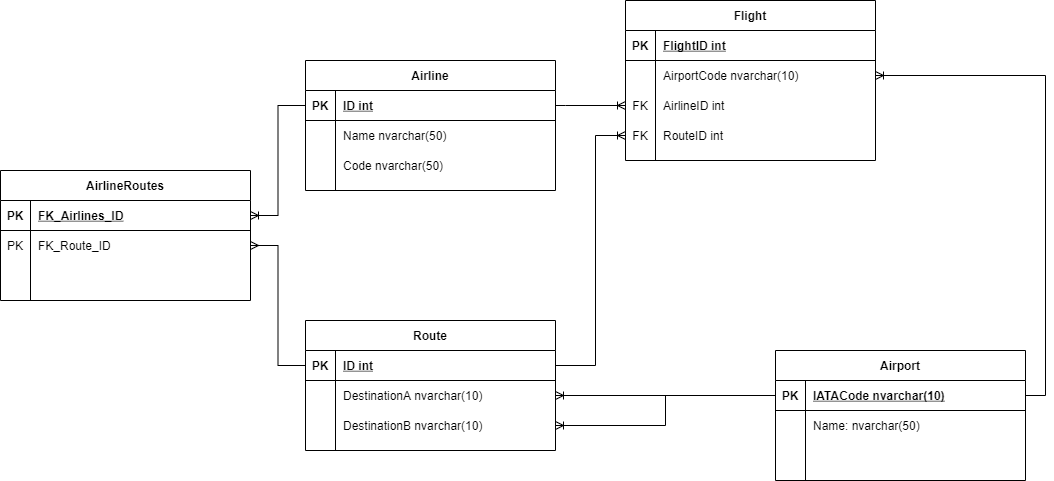

The diagram above was exported from draw.io. Its source (the exported page's mxGraphModel, read from the mxfile embedded in the PNG):
<mxGraphModel dx="1038" dy="544" grid="1" gridSize="10" guides="1" tooltips="1" connect="1" arrows="1" fold="1" page="1" pageScale="1" pageWidth="850" pageHeight="1100" math="0" shadow="0" extFonts="Permanent Marker^https://fonts.googleapis.com/css?family=Permanent+Marker">
  <root>
    <mxCell id="0" />
    <mxCell id="1" parent="0" />
    <mxCell id="C-vyLk0tnHw3VtMMgP7b-2" value="Flight" style="shape=table;startSize=30;container=1;collapsible=1;childLayout=tableLayout;fixedRows=1;rowLines=0;fontStyle=1;align=center;resizeLast=1;" parent="1" vertex="1">
      <mxGeometry x="800" y="150" width="250" height="160" as="geometry" />
    </mxCell>
    <mxCell id="C-vyLk0tnHw3VtMMgP7b-3" value="" style="shape=partialRectangle;collapsible=0;dropTarget=0;pointerEvents=0;fillColor=none;points=[[0,0.5],[1,0.5]];portConstraint=eastwest;top=0;left=0;right=0;bottom=1;" parent="C-vyLk0tnHw3VtMMgP7b-2" vertex="1">
      <mxGeometry y="30" width="250" height="30" as="geometry" />
    </mxCell>
    <mxCell id="C-vyLk0tnHw3VtMMgP7b-4" value="PK" style="shape=partialRectangle;overflow=hidden;connectable=0;fillColor=none;top=0;left=0;bottom=0;right=0;fontStyle=1;" parent="C-vyLk0tnHw3VtMMgP7b-3" vertex="1">
      <mxGeometry width="30" height="30" as="geometry" />
    </mxCell>
    <mxCell id="C-vyLk0tnHw3VtMMgP7b-5" value="FlightID int" style="shape=partialRectangle;overflow=hidden;connectable=0;fillColor=none;top=0;left=0;bottom=0;right=0;align=left;spacingLeft=6;fontStyle=5;" parent="C-vyLk0tnHw3VtMMgP7b-3" vertex="1">
      <mxGeometry x="30" width="220" height="30" as="geometry" />
    </mxCell>
    <mxCell id="My6Y2ifgWkH6rEBGqc1w-37" style="shape=partialRectangle;collapsible=0;dropTarget=0;pointerEvents=0;fillColor=none;points=[[0,0.5],[1,0.5]];portConstraint=eastwest;top=0;left=0;right=0;bottom=0;" parent="C-vyLk0tnHw3VtMMgP7b-2" vertex="1">
      <mxGeometry y="60" width="250" height="30" as="geometry" />
    </mxCell>
    <mxCell id="My6Y2ifgWkH6rEBGqc1w-38" style="shape=partialRectangle;overflow=hidden;connectable=0;fillColor=none;top=0;left=0;bottom=0;right=0;" parent="My6Y2ifgWkH6rEBGqc1w-37" vertex="1">
      <mxGeometry width="30" height="30" as="geometry" />
    </mxCell>
    <mxCell id="My6Y2ifgWkH6rEBGqc1w-39" value="AirportCode nvarchar(10)" style="shape=partialRectangle;overflow=hidden;connectable=0;fillColor=none;top=0;left=0;bottom=0;right=0;align=left;spacingLeft=6;" parent="My6Y2ifgWkH6rEBGqc1w-37" vertex="1">
      <mxGeometry x="30" width="220" height="30" as="geometry" />
    </mxCell>
    <mxCell id="C-vyLk0tnHw3VtMMgP7b-6" value="" style="shape=partialRectangle;collapsible=0;dropTarget=0;pointerEvents=0;fillColor=none;points=[[0,0.5],[1,0.5]];portConstraint=eastwest;top=0;left=0;right=0;bottom=0;" parent="C-vyLk0tnHw3VtMMgP7b-2" vertex="1">
      <mxGeometry y="90" width="250" height="30" as="geometry" />
    </mxCell>
    <mxCell id="C-vyLk0tnHw3VtMMgP7b-7" value="FK" style="shape=partialRectangle;overflow=hidden;connectable=0;fillColor=none;top=0;left=0;bottom=0;right=0;" parent="C-vyLk0tnHw3VtMMgP7b-6" vertex="1">
      <mxGeometry width="30" height="30" as="geometry" />
    </mxCell>
    <mxCell id="C-vyLk0tnHw3VtMMgP7b-8" value="AirlineID int" style="shape=partialRectangle;overflow=hidden;connectable=0;fillColor=none;top=0;left=0;bottom=0;right=0;align=left;spacingLeft=6;" parent="C-vyLk0tnHw3VtMMgP7b-6" vertex="1">
      <mxGeometry x="30" width="220" height="30" as="geometry" />
    </mxCell>
    <mxCell id="C-vyLk0tnHw3VtMMgP7b-9" value="" style="shape=partialRectangle;collapsible=0;dropTarget=0;pointerEvents=0;fillColor=none;points=[[0,0.5],[1,0.5]];portConstraint=eastwest;top=0;left=0;right=0;bottom=0;" parent="C-vyLk0tnHw3VtMMgP7b-2" vertex="1">
      <mxGeometry y="120" width="250" height="30" as="geometry" />
    </mxCell>
    <mxCell id="C-vyLk0tnHw3VtMMgP7b-10" value="FK" style="shape=partialRectangle;overflow=hidden;connectable=0;fillColor=none;top=0;left=0;bottom=0;right=0;" parent="C-vyLk0tnHw3VtMMgP7b-9" vertex="1">
      <mxGeometry width="30" height="30" as="geometry" />
    </mxCell>
    <mxCell id="C-vyLk0tnHw3VtMMgP7b-11" value="RouteID int" style="shape=partialRectangle;overflow=hidden;connectable=0;fillColor=none;top=0;left=0;bottom=0;right=0;align=left;spacingLeft=6;" parent="C-vyLk0tnHw3VtMMgP7b-9" vertex="1">
      <mxGeometry x="30" width="220" height="30" as="geometry" />
    </mxCell>
    <mxCell id="C-vyLk0tnHw3VtMMgP7b-13" value="Airline" style="shape=table;startSize=30;container=1;collapsible=1;childLayout=tableLayout;fixedRows=1;rowLines=0;fontStyle=1;align=center;resizeLast=1;" parent="1" vertex="1">
      <mxGeometry x="480" y="210" width="250" height="130" as="geometry" />
    </mxCell>
    <mxCell id="C-vyLk0tnHw3VtMMgP7b-14" value="" style="shape=partialRectangle;collapsible=0;dropTarget=0;pointerEvents=0;fillColor=none;points=[[0,0.5],[1,0.5]];portConstraint=eastwest;top=0;left=0;right=0;bottom=1;" parent="C-vyLk0tnHw3VtMMgP7b-13" vertex="1">
      <mxGeometry y="30" width="250" height="30" as="geometry" />
    </mxCell>
    <mxCell id="C-vyLk0tnHw3VtMMgP7b-15" value="PK" style="shape=partialRectangle;overflow=hidden;connectable=0;fillColor=none;top=0;left=0;bottom=0;right=0;fontStyle=1;" parent="C-vyLk0tnHw3VtMMgP7b-14" vertex="1">
      <mxGeometry width="30" height="30" as="geometry" />
    </mxCell>
    <mxCell id="C-vyLk0tnHw3VtMMgP7b-16" value="ID int" style="shape=partialRectangle;overflow=hidden;connectable=0;fillColor=none;top=0;left=0;bottom=0;right=0;align=left;spacingLeft=6;fontStyle=5;" parent="C-vyLk0tnHw3VtMMgP7b-14" vertex="1">
      <mxGeometry x="30" width="220" height="30" as="geometry" />
    </mxCell>
    <mxCell id="C-vyLk0tnHw3VtMMgP7b-17" value="" style="shape=partialRectangle;collapsible=0;dropTarget=0;pointerEvents=0;fillColor=none;points=[[0,0.5],[1,0.5]];portConstraint=eastwest;top=0;left=0;right=0;bottom=0;" parent="C-vyLk0tnHw3VtMMgP7b-13" vertex="1">
      <mxGeometry y="60" width="250" height="30" as="geometry" />
    </mxCell>
    <mxCell id="C-vyLk0tnHw3VtMMgP7b-18" value="" style="shape=partialRectangle;overflow=hidden;connectable=0;fillColor=none;top=0;left=0;bottom=0;right=0;" parent="C-vyLk0tnHw3VtMMgP7b-17" vertex="1">
      <mxGeometry width="30" height="30" as="geometry" />
    </mxCell>
    <mxCell id="C-vyLk0tnHw3VtMMgP7b-19" value="Name nvarchar(50)" style="shape=partialRectangle;overflow=hidden;connectable=0;fillColor=none;top=0;left=0;bottom=0;right=0;align=left;spacingLeft=6;" parent="C-vyLk0tnHw3VtMMgP7b-17" vertex="1">
      <mxGeometry x="30" width="220" height="30" as="geometry" />
    </mxCell>
    <mxCell id="C-vyLk0tnHw3VtMMgP7b-20" value="" style="shape=partialRectangle;collapsible=0;dropTarget=0;pointerEvents=0;fillColor=none;points=[[0,0.5],[1,0.5]];portConstraint=eastwest;top=0;left=0;right=0;bottom=0;" parent="C-vyLk0tnHw3VtMMgP7b-13" vertex="1">
      <mxGeometry y="90" width="250" height="30" as="geometry" />
    </mxCell>
    <mxCell id="C-vyLk0tnHw3VtMMgP7b-21" value="" style="shape=partialRectangle;overflow=hidden;connectable=0;fillColor=none;top=0;left=0;bottom=0;right=0;" parent="C-vyLk0tnHw3VtMMgP7b-20" vertex="1">
      <mxGeometry width="30" height="30" as="geometry" />
    </mxCell>
    <mxCell id="C-vyLk0tnHw3VtMMgP7b-22" value="Code nvarchar(50)" style="shape=partialRectangle;overflow=hidden;connectable=0;fillColor=none;top=0;left=0;bottom=0;right=0;align=left;spacingLeft=6;" parent="C-vyLk0tnHw3VtMMgP7b-20" vertex="1">
      <mxGeometry x="30" width="220" height="30" as="geometry" />
    </mxCell>
    <mxCell id="C-vyLk0tnHw3VtMMgP7b-23" value="Airport" style="shape=table;startSize=30;container=1;collapsible=1;childLayout=tableLayout;fixedRows=1;rowLines=0;fontStyle=1;align=center;resizeLast=1;" parent="1" vertex="1">
      <mxGeometry x="950" y="500" width="250" height="130" as="geometry" />
    </mxCell>
    <mxCell id="C-vyLk0tnHw3VtMMgP7b-24" value="" style="shape=partialRectangle;collapsible=0;dropTarget=0;pointerEvents=0;fillColor=none;points=[[0,0.5],[1,0.5]];portConstraint=eastwest;top=0;left=0;right=0;bottom=1;" parent="C-vyLk0tnHw3VtMMgP7b-23" vertex="1">
      <mxGeometry y="30" width="250" height="30" as="geometry" />
    </mxCell>
    <mxCell id="C-vyLk0tnHw3VtMMgP7b-25" value="PK" style="shape=partialRectangle;overflow=hidden;connectable=0;fillColor=none;top=0;left=0;bottom=0;right=0;fontStyle=1;" parent="C-vyLk0tnHw3VtMMgP7b-24" vertex="1">
      <mxGeometry width="30" height="30" as="geometry" />
    </mxCell>
    <mxCell id="C-vyLk0tnHw3VtMMgP7b-26" value="IATACode nvarchar(10)" style="shape=partialRectangle;overflow=hidden;connectable=0;fillColor=none;top=0;left=0;bottom=0;right=0;align=left;spacingLeft=6;fontStyle=5;" parent="C-vyLk0tnHw3VtMMgP7b-24" vertex="1">
      <mxGeometry x="30" width="220" height="30" as="geometry" />
    </mxCell>
    <mxCell id="C-vyLk0tnHw3VtMMgP7b-27" value="" style="shape=partialRectangle;collapsible=0;dropTarget=0;pointerEvents=0;fillColor=none;points=[[0,0.5],[1,0.5]];portConstraint=eastwest;top=0;left=0;right=0;bottom=0;" parent="C-vyLk0tnHw3VtMMgP7b-23" vertex="1">
      <mxGeometry y="60" width="250" height="30" as="geometry" />
    </mxCell>
    <mxCell id="C-vyLk0tnHw3VtMMgP7b-28" value="" style="shape=partialRectangle;overflow=hidden;connectable=0;fillColor=none;top=0;left=0;bottom=0;right=0;" parent="C-vyLk0tnHw3VtMMgP7b-27" vertex="1">
      <mxGeometry width="30" height="30" as="geometry" />
    </mxCell>
    <mxCell id="C-vyLk0tnHw3VtMMgP7b-29" value="Name: nvarchar(50)" style="shape=partialRectangle;overflow=hidden;connectable=0;fillColor=none;top=0;left=0;bottom=0;right=0;align=left;spacingLeft=6;" parent="C-vyLk0tnHw3VtMMgP7b-27" vertex="1">
      <mxGeometry x="30" width="220" height="30" as="geometry" />
    </mxCell>
    <mxCell id="My6Y2ifgWkH6rEBGqc1w-5" style="shape=partialRectangle;collapsible=0;dropTarget=0;pointerEvents=0;fillColor=none;points=[[0,0.5],[1,0.5]];portConstraint=eastwest;top=0;left=0;right=0;bottom=0;" parent="C-vyLk0tnHw3VtMMgP7b-23" vertex="1">
      <mxGeometry y="90" width="250" height="30" as="geometry" />
    </mxCell>
    <mxCell id="My6Y2ifgWkH6rEBGqc1w-6" style="shape=partialRectangle;overflow=hidden;connectable=0;fillColor=none;top=0;left=0;bottom=0;right=0;" parent="My6Y2ifgWkH6rEBGqc1w-5" vertex="1">
      <mxGeometry width="30" height="30" as="geometry" />
    </mxCell>
    <mxCell id="My6Y2ifgWkH6rEBGqc1w-7" style="shape=partialRectangle;overflow=hidden;connectable=0;fillColor=none;top=0;left=0;bottom=0;right=0;align=left;spacingLeft=6;" parent="My6Y2ifgWkH6rEBGqc1w-5" vertex="1">
      <mxGeometry x="30" width="220" height="30" as="geometry" />
    </mxCell>
    <mxCell id="My6Y2ifgWkH6rEBGqc1w-8" value="AirlineRoutes" style="shape=table;startSize=30;container=1;collapsible=1;childLayout=tableLayout;fixedRows=1;rowLines=0;fontStyle=1;align=center;resizeLast=1;" parent="1" vertex="1">
      <mxGeometry x="175" y="320" width="250" height="130" as="geometry" />
    </mxCell>
    <mxCell id="My6Y2ifgWkH6rEBGqc1w-9" value="" style="shape=partialRectangle;collapsible=0;dropTarget=0;pointerEvents=0;fillColor=none;points=[[0,0.5],[1,0.5]];portConstraint=eastwest;top=0;left=0;right=0;bottom=1;" parent="My6Y2ifgWkH6rEBGqc1w-8" vertex="1">
      <mxGeometry y="30" width="250" height="30" as="geometry" />
    </mxCell>
    <mxCell id="My6Y2ifgWkH6rEBGqc1w-10" value="PK" style="shape=partialRectangle;overflow=hidden;connectable=0;fillColor=none;top=0;left=0;bottom=0;right=0;fontStyle=1;" parent="My6Y2ifgWkH6rEBGqc1w-9" vertex="1">
      <mxGeometry width="30" height="30" as="geometry" />
    </mxCell>
    <mxCell id="My6Y2ifgWkH6rEBGqc1w-11" value="FK_Airlines_ID" style="shape=partialRectangle;overflow=hidden;connectable=0;fillColor=none;top=0;left=0;bottom=0;right=0;align=left;spacingLeft=6;fontStyle=5;" parent="My6Y2ifgWkH6rEBGqc1w-9" vertex="1">
      <mxGeometry x="30" width="220" height="30" as="geometry" />
    </mxCell>
    <mxCell id="My6Y2ifgWkH6rEBGqc1w-12" value="" style="shape=partialRectangle;collapsible=0;dropTarget=0;pointerEvents=0;fillColor=none;points=[[0,0.5],[1,0.5]];portConstraint=eastwest;top=0;left=0;right=0;bottom=0;" parent="My6Y2ifgWkH6rEBGqc1w-8" vertex="1">
      <mxGeometry y="60" width="250" height="30" as="geometry" />
    </mxCell>
    <mxCell id="My6Y2ifgWkH6rEBGqc1w-13" value="PK" style="shape=partialRectangle;overflow=hidden;connectable=0;fillColor=none;top=0;left=0;bottom=0;right=0;" parent="My6Y2ifgWkH6rEBGqc1w-12" vertex="1">
      <mxGeometry width="30" height="30" as="geometry" />
    </mxCell>
    <mxCell id="My6Y2ifgWkH6rEBGqc1w-14" value="FK_Route_ID" style="shape=partialRectangle;overflow=hidden;connectable=0;fillColor=none;top=0;left=0;bottom=0;right=0;align=left;spacingLeft=6;" parent="My6Y2ifgWkH6rEBGqc1w-12" vertex="1">
      <mxGeometry x="30" width="220" height="30" as="geometry" />
    </mxCell>
    <mxCell id="My6Y2ifgWkH6rEBGqc1w-15" value="" style="shape=partialRectangle;collapsible=0;dropTarget=0;pointerEvents=0;fillColor=none;points=[[0,0.5],[1,0.5]];portConstraint=eastwest;top=0;left=0;right=0;bottom=0;" parent="My6Y2ifgWkH6rEBGqc1w-8" vertex="1">
      <mxGeometry y="90" width="250" height="30" as="geometry" />
    </mxCell>
    <mxCell id="My6Y2ifgWkH6rEBGqc1w-16" value="" style="shape=partialRectangle;overflow=hidden;connectable=0;fillColor=none;top=0;left=0;bottom=0;right=0;" parent="My6Y2ifgWkH6rEBGqc1w-15" vertex="1">
      <mxGeometry width="30" height="30" as="geometry" />
    </mxCell>
    <mxCell id="My6Y2ifgWkH6rEBGqc1w-17" value="" style="shape=partialRectangle;overflow=hidden;connectable=0;fillColor=none;top=0;left=0;bottom=0;right=0;align=left;spacingLeft=6;" parent="My6Y2ifgWkH6rEBGqc1w-15" vertex="1">
      <mxGeometry x="30" width="220" height="30" as="geometry" />
    </mxCell>
    <mxCell id="My6Y2ifgWkH6rEBGqc1w-21" value="Route" style="shape=table;startSize=30;container=1;collapsible=1;childLayout=tableLayout;fixedRows=1;rowLines=0;fontStyle=1;align=center;resizeLast=1;" parent="1" vertex="1">
      <mxGeometry x="480" y="470" width="250" height="130" as="geometry" />
    </mxCell>
    <mxCell id="My6Y2ifgWkH6rEBGqc1w-22" value="" style="shape=partialRectangle;collapsible=0;dropTarget=0;pointerEvents=0;fillColor=none;points=[[0,0.5],[1,0.5]];portConstraint=eastwest;top=0;left=0;right=0;bottom=1;" parent="My6Y2ifgWkH6rEBGqc1w-21" vertex="1">
      <mxGeometry y="30" width="250" height="30" as="geometry" />
    </mxCell>
    <mxCell id="My6Y2ifgWkH6rEBGqc1w-23" value="PK" style="shape=partialRectangle;overflow=hidden;connectable=0;fillColor=none;top=0;left=0;bottom=0;right=0;fontStyle=1;" parent="My6Y2ifgWkH6rEBGqc1w-22" vertex="1">
      <mxGeometry width="30" height="30" as="geometry" />
    </mxCell>
    <mxCell id="My6Y2ifgWkH6rEBGqc1w-24" value="ID int" style="shape=partialRectangle;overflow=hidden;connectable=0;fillColor=none;top=0;left=0;bottom=0;right=0;align=left;spacingLeft=6;fontStyle=5;" parent="My6Y2ifgWkH6rEBGqc1w-22" vertex="1">
      <mxGeometry x="30" width="220" height="30" as="geometry" />
    </mxCell>
    <mxCell id="My6Y2ifgWkH6rEBGqc1w-25" value="" style="shape=partialRectangle;collapsible=0;dropTarget=0;pointerEvents=0;fillColor=none;points=[[0,0.5],[1,0.5]];portConstraint=eastwest;top=0;left=0;right=0;bottom=0;" parent="My6Y2ifgWkH6rEBGqc1w-21" vertex="1">
      <mxGeometry y="60" width="250" height="30" as="geometry" />
    </mxCell>
    <mxCell id="My6Y2ifgWkH6rEBGqc1w-26" value="" style="shape=partialRectangle;overflow=hidden;connectable=0;fillColor=none;top=0;left=0;bottom=0;right=0;" parent="My6Y2ifgWkH6rEBGqc1w-25" vertex="1">
      <mxGeometry width="30" height="30" as="geometry" />
    </mxCell>
    <mxCell id="My6Y2ifgWkH6rEBGqc1w-27" value="DestinationA nvarchar(10)" style="shape=partialRectangle;overflow=hidden;connectable=0;fillColor=none;top=0;left=0;bottom=0;right=0;align=left;spacingLeft=6;" parent="My6Y2ifgWkH6rEBGqc1w-25" vertex="1">
      <mxGeometry x="30" width="220" height="30" as="geometry" />
    </mxCell>
    <mxCell id="My6Y2ifgWkH6rEBGqc1w-28" value="" style="shape=partialRectangle;collapsible=0;dropTarget=0;pointerEvents=0;fillColor=none;points=[[0,0.5],[1,0.5]];portConstraint=eastwest;top=0;left=0;right=0;bottom=0;" parent="My6Y2ifgWkH6rEBGqc1w-21" vertex="1">
      <mxGeometry y="90" width="250" height="30" as="geometry" />
    </mxCell>
    <mxCell id="My6Y2ifgWkH6rEBGqc1w-29" value="" style="shape=partialRectangle;overflow=hidden;connectable=0;fillColor=none;top=0;left=0;bottom=0;right=0;" parent="My6Y2ifgWkH6rEBGqc1w-28" vertex="1">
      <mxGeometry width="30" height="30" as="geometry" />
    </mxCell>
    <mxCell id="My6Y2ifgWkH6rEBGqc1w-30" value="DestinationB nvarchar(10)" style="shape=partialRectangle;overflow=hidden;connectable=0;fillColor=none;top=0;left=0;bottom=0;right=0;align=left;spacingLeft=6;" parent="My6Y2ifgWkH6rEBGqc1w-28" vertex="1">
      <mxGeometry x="30" width="220" height="30" as="geometry" />
    </mxCell>
    <mxCell id="My6Y2ifgWkH6rEBGqc1w-32" style="edgeStyle=orthogonalEdgeStyle;rounded=0;orthogonalLoop=1;jettySize=auto;html=1;exitX=0;exitY=0.5;exitDx=0;exitDy=0;entryX=1;entryY=0.5;entryDx=0;entryDy=0;endArrow=ERmany;endFill=0;" parent="1" source="My6Y2ifgWkH6rEBGqc1w-22" target="My6Y2ifgWkH6rEBGqc1w-12" edge="1">
      <mxGeometry relative="1" as="geometry" />
    </mxCell>
    <mxCell id="My6Y2ifgWkH6rEBGqc1w-33" style="edgeStyle=orthogonalEdgeStyle;rounded=0;orthogonalLoop=1;jettySize=auto;html=1;exitX=0;exitY=0.5;exitDx=0;exitDy=0;entryX=1;entryY=0.5;entryDx=0;entryDy=0;endArrow=ERoneToMany;endFill=0;" parent="1" source="C-vyLk0tnHw3VtMMgP7b-14" target="My6Y2ifgWkH6rEBGqc1w-9" edge="1">
      <mxGeometry relative="1" as="geometry" />
    </mxCell>
    <mxCell id="My6Y2ifgWkH6rEBGqc1w-35" style="edgeStyle=orthogonalEdgeStyle;rounded=0;orthogonalLoop=1;jettySize=auto;html=1;endArrow=ERoneToMany;endFill=0;exitX=1;exitY=0.5;exitDx=0;exitDy=0;" parent="1" source="C-vyLk0tnHw3VtMMgP7b-14" target="C-vyLk0tnHw3VtMMgP7b-6" edge="1">
      <mxGeometry relative="1" as="geometry">
        <mxPoint x="750" y="290" as="sourcePoint" />
        <mxPoint x="680" y="250" as="targetPoint" />
        <Array as="points">
          <mxPoint x="740" y="255" />
          <mxPoint x="740" y="255" />
        </Array>
      </mxGeometry>
    </mxCell>
    <mxCell id="My6Y2ifgWkH6rEBGqc1w-36" style="edgeStyle=orthogonalEdgeStyle;rounded=0;orthogonalLoop=1;jettySize=auto;html=1;exitX=1;exitY=0.5;exitDx=0;exitDy=0;endArrow=ERoneToMany;endFill=0;entryX=0;entryY=0.5;entryDx=0;entryDy=0;" parent="1" source="My6Y2ifgWkH6rEBGqc1w-22" target="C-vyLk0tnHw3VtMMgP7b-9" edge="1">
      <mxGeometry relative="1" as="geometry">
        <mxPoint x="780" y="350" as="targetPoint" />
        <Array as="points">
          <mxPoint x="770" y="515" />
          <mxPoint x="770" y="285" />
        </Array>
      </mxGeometry>
    </mxCell>
    <mxCell id="My6Y2ifgWkH6rEBGqc1w-40" style="edgeStyle=orthogonalEdgeStyle;rounded=0;orthogonalLoop=1;jettySize=auto;html=1;exitX=1;exitY=0.5;exitDx=0;exitDy=0;entryX=1;entryY=0.5;entryDx=0;entryDy=0;endArrow=ERoneToMany;endFill=0;" parent="1" source="C-vyLk0tnHw3VtMMgP7b-24" target="My6Y2ifgWkH6rEBGqc1w-37" edge="1">
      <mxGeometry relative="1" as="geometry" />
    </mxCell>
    <mxCell id="My6Y2ifgWkH6rEBGqc1w-41" style="edgeStyle=orthogonalEdgeStyle;rounded=0;orthogonalLoop=1;jettySize=auto;html=1;exitX=0;exitY=0.5;exitDx=0;exitDy=0;entryX=1;entryY=0.5;entryDx=0;entryDy=0;endArrow=ERoneToMany;endFill=0;" parent="1" source="C-vyLk0tnHw3VtMMgP7b-24" target="My6Y2ifgWkH6rEBGqc1w-25" edge="1">
      <mxGeometry relative="1" as="geometry" />
    </mxCell>
    <mxCell id="My6Y2ifgWkH6rEBGqc1w-42" style="edgeStyle=orthogonalEdgeStyle;rounded=0;orthogonalLoop=1;jettySize=auto;html=1;exitX=0;exitY=0.5;exitDx=0;exitDy=0;entryX=1;entryY=0.5;entryDx=0;entryDy=0;endArrow=ERoneToMany;endFill=0;" parent="1" source="C-vyLk0tnHw3VtMMgP7b-24" target="My6Y2ifgWkH6rEBGqc1w-28" edge="1">
      <mxGeometry relative="1" as="geometry" />
    </mxCell>
  </root>
</mxGraphModel>